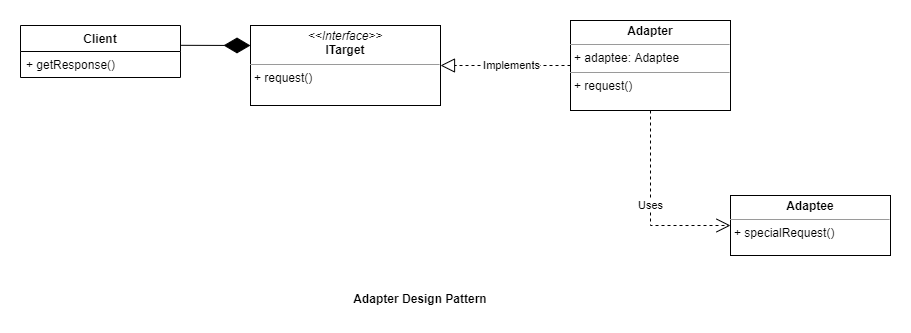

The diagram above was exported from draw.io. Its source (the exported page's mxGraphModel, read from the mxfile embedded in the PNG):
<mxGraphModel dx="2035" dy="578" grid="1" gridSize="10" guides="1" tooltips="1" connect="1" arrows="1" fold="1" page="1" pageScale="1" pageWidth="850" pageHeight="1100" math="0" shadow="0">
  <root>
    <mxCell id="0" />
    <mxCell id="1" parent="0" />
    <mxCell id="KsPPSi7ayHkx6TQSBn0c-1" value="&lt;p style=&quot;margin: 0px ; margin-top: 4px ; text-align: center&quot;&gt;&lt;i&gt;&amp;lt;&amp;lt;Interface&amp;gt;&amp;gt;&lt;/i&gt;&lt;br&gt;&lt;b&gt;ITarget&lt;/b&gt;&lt;/p&gt;&lt;hr size=&quot;1&quot;&gt;&lt;p style=&quot;margin: 0px ; margin-left: 4px&quot;&gt;&lt;/p&gt;&lt;p style=&quot;margin: 0px ; margin-left: 4px&quot;&gt;+ request()&lt;br&gt;&lt;br&gt;&lt;/p&gt;" style="verticalAlign=top;align=left;overflow=fill;fontSize=12;fontFamily=Helvetica;html=1;" vertex="1" parent="1">
      <mxGeometry x="120" y="80" width="190" height="80" as="geometry" />
    </mxCell>
    <mxCell id="KsPPSi7ayHkx6TQSBn0c-2" value="&lt;p style=&quot;margin: 0px ; margin-top: 4px ; text-align: center&quot;&gt;&lt;b&gt;Adapter&lt;/b&gt;&lt;/p&gt;&lt;hr size=&quot;1&quot;&gt;&lt;p style=&quot;margin: 0px ; margin-left: 4px&quot;&gt;+ adaptee: Adaptee&lt;/p&gt;&lt;hr size=&quot;1&quot;&gt;&lt;p style=&quot;margin: 0px ; margin-left: 4px&quot;&gt;+ request()&lt;/p&gt;" style="verticalAlign=top;align=left;overflow=fill;fontSize=12;fontFamily=Helvetica;html=1;" vertex="1" parent="1">
      <mxGeometry x="440" y="75" width="160" height="90" as="geometry" />
    </mxCell>
    <mxCell id="KsPPSi7ayHkx6TQSBn0c-3" value="" style="endArrow=block;dashed=1;endFill=0;endSize=12;html=1;rounded=0;exitX=0;exitY=0.5;exitDx=0;exitDy=0;entryX=1;entryY=0.5;entryDx=0;entryDy=0;" edge="1" parent="1" source="KsPPSi7ayHkx6TQSBn0c-2" target="KsPPSi7ayHkx6TQSBn0c-1">
      <mxGeometry width="160" relative="1" as="geometry">
        <mxPoint x="310" y="240" as="sourcePoint" />
        <mxPoint x="470" y="240" as="targetPoint" />
      </mxGeometry>
    </mxCell>
    <mxCell id="KsPPSi7ayHkx6TQSBn0c-4" value="Implements" style="edgeLabel;html=1;align=center;verticalAlign=middle;resizable=0;points=[];" vertex="1" connectable="0" parent="KsPPSi7ayHkx6TQSBn0c-3">
      <mxGeometry x="0.2615" y="1" relative="1" as="geometry">
        <mxPoint x="22" y="-1" as="offset" />
      </mxGeometry>
    </mxCell>
    <mxCell id="KsPPSi7ayHkx6TQSBn0c-5" value="&lt;p style=&quot;margin: 0px ; margin-top: 4px ; text-align: center&quot;&gt;&lt;b&gt;Adaptee&lt;/b&gt;&lt;/p&gt;&lt;hr size=&quot;1&quot;&gt;&lt;p style=&quot;margin: 0px ; margin-left: 4px&quot;&gt;&lt;/p&gt;&lt;p style=&quot;margin: 0px ; margin-left: 4px&quot;&gt;+ specialRequest()&lt;/p&gt;" style="verticalAlign=top;align=left;overflow=fill;fontSize=12;fontFamily=Helvetica;html=1;" vertex="1" parent="1">
      <mxGeometry x="600" y="250" width="160" height="60" as="geometry" />
    </mxCell>
    <mxCell id="KsPPSi7ayHkx6TQSBn0c-6" value="Uses" style="endArrow=open;endSize=12;dashed=1;html=1;rounded=0;exitX=0.5;exitY=1;exitDx=0;exitDy=0;entryX=0;entryY=0.5;entryDx=0;entryDy=0;" edge="1" parent="1" source="KsPPSi7ayHkx6TQSBn0c-2" target="KsPPSi7ayHkx6TQSBn0c-5">
      <mxGeometry x="-0.0256" width="160" relative="1" as="geometry">
        <mxPoint x="510" y="210" as="sourcePoint" />
        <mxPoint x="670" y="210" as="targetPoint" />
        <Array as="points">
          <mxPoint x="520" y="280" />
        </Array>
        <mxPoint as="offset" />
      </mxGeometry>
    </mxCell>
    <mxCell id="KsPPSi7ayHkx6TQSBn0c-7" value="" style="endArrow=diamondThin;endFill=1;endSize=24;html=1;rounded=0;exitX=1;exitY=0.381;exitDx=0;exitDy=0;entryX=0;entryY=0.25;entryDx=0;entryDy=0;exitPerimeter=0;" edge="1" parent="1" source="KsPPSi7ayHkx6TQSBn0c-8" target="KsPPSi7ayHkx6TQSBn0c-1">
      <mxGeometry width="160" relative="1" as="geometry">
        <mxPoint x="50" y="100" as="sourcePoint" />
        <mxPoint x="120" y="100" as="targetPoint" />
      </mxGeometry>
    </mxCell>
    <mxCell id="KsPPSi7ayHkx6TQSBn0c-8" value="Client" style="swimlane;fontStyle=1;align=center;verticalAlign=top;childLayout=stackLayout;horizontal=1;startSize=26;horizontalStack=0;resizeParent=1;resizeParentMax=0;resizeLast=0;collapsible=1;marginBottom=0;" vertex="1" parent="1">
      <mxGeometry x="-110" y="80" width="160" height="52" as="geometry" />
    </mxCell>
    <mxCell id="KsPPSi7ayHkx6TQSBn0c-11" value="+ getResponse()" style="text;strokeColor=none;fillColor=none;align=left;verticalAlign=top;spacingLeft=4;spacingRight=4;overflow=hidden;rotatable=0;points=[[0,0.5],[1,0.5]];portConstraint=eastwest;" vertex="1" parent="KsPPSi7ayHkx6TQSBn0c-8">
      <mxGeometry y="26" width="160" height="26" as="geometry" />
    </mxCell>
    <mxCell id="KsPPSi7ayHkx6TQSBn0c-12" value="Adapter Design Pattern" style="text;align=center;fontStyle=1;verticalAlign=middle;spacingLeft=3;spacingRight=3;strokeColor=none;rotatable=0;points=[[0,0.5],[1,0.5]];portConstraint=eastwest;" vertex="1" parent="1">
      <mxGeometry x="250" y="340" width="80" height="26" as="geometry" />
    </mxCell>
  </root>
</mxGraphModel>